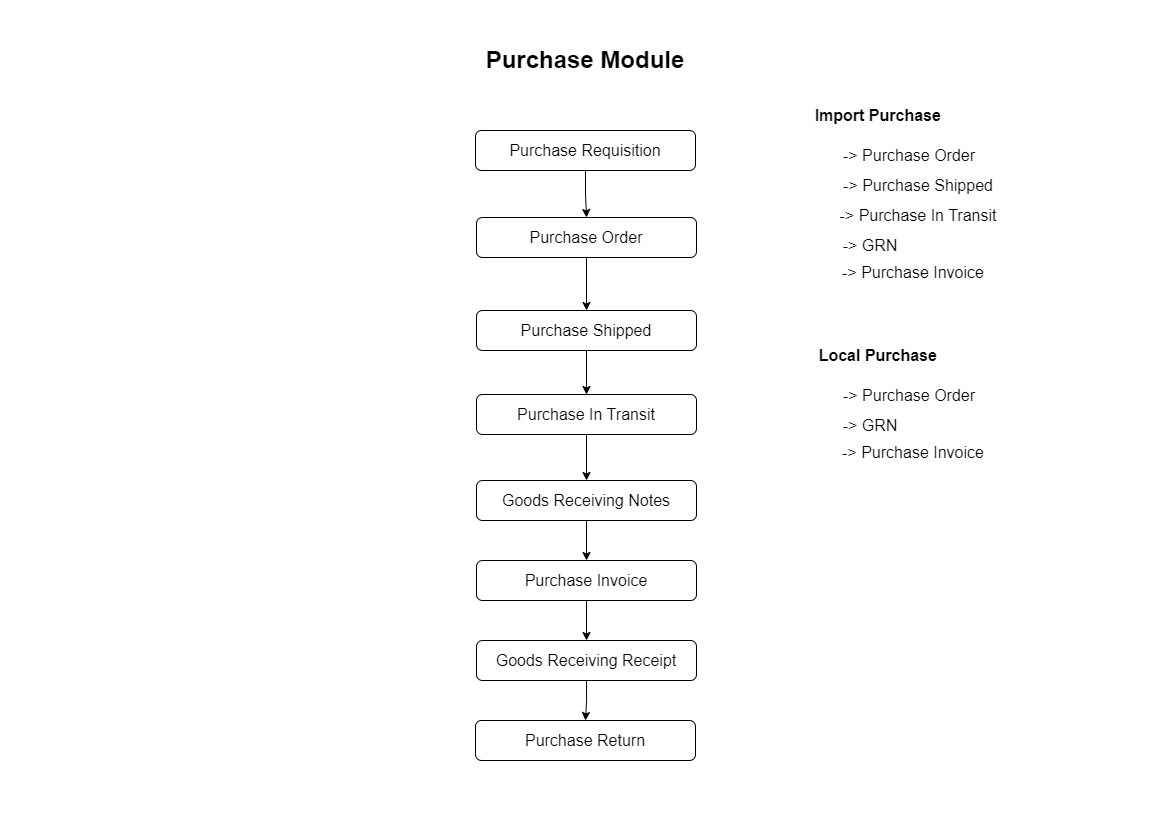

The diagram above was exported from draw.io. Its source (the exported page's mxGraphModel, read from the mxfile embedded in the PNG):
<mxGraphModel dx="1687" dy="899" grid="1" gridSize="10" guides="1" tooltips="1" connect="1" arrows="1" fold="1" page="1" pageScale="1" pageWidth="1169" pageHeight="827" math="0" shadow="0">
  <root>
    <mxCell id="0" />
    <mxCell id="1" parent="0" />
    <mxCell id="W57f-MNDy-hRXJo_eS2e-1" value="&lt;h1&gt;Purchase Module&lt;/h1&gt;" style="text;html=1;strokeColor=none;fillColor=none;spacing=5;spacingTop=-20;whiteSpace=wrap;overflow=hidden;rounded=0;align=center;" vertex="1" parent="1">
      <mxGeometry x="465" y="40" width="240" height="40" as="geometry" />
    </mxCell>
    <mxCell id="W57f-MNDy-hRXJo_eS2e-10" style="edgeStyle=orthogonalEdgeStyle;rounded=0;orthogonalLoop=1;jettySize=auto;html=1;fontSize=16;" edge="1" parent="1" source="W57f-MNDy-hRXJo_eS2e-2" target="W57f-MNDy-hRXJo_eS2e-3">
      <mxGeometry relative="1" as="geometry" />
    </mxCell>
    <mxCell id="W57f-MNDy-hRXJo_eS2e-2" value="&lt;font style=&quot;font-size: 16px;&quot;&gt;Purchase Requisition&lt;/font&gt;" style="rounded=1;whiteSpace=wrap;html=1;" vertex="1" parent="1">
      <mxGeometry x="475" y="130" width="220" height="40" as="geometry" />
    </mxCell>
    <mxCell id="W57f-MNDy-hRXJo_eS2e-11" style="edgeStyle=orthogonalEdgeStyle;rounded=0;orthogonalLoop=1;jettySize=auto;html=1;entryX=0.5;entryY=0;entryDx=0;entryDy=0;fontSize=16;" edge="1" parent="1" source="W57f-MNDy-hRXJo_eS2e-3" target="W57f-MNDy-hRXJo_eS2e-4">
      <mxGeometry relative="1" as="geometry" />
    </mxCell>
    <mxCell id="W57f-MNDy-hRXJo_eS2e-3" value="&lt;font style=&quot;font-size: 16px;&quot;&gt;Purchase Order&lt;/font&gt;" style="rounded=1;whiteSpace=wrap;html=1;" vertex="1" parent="1">
      <mxGeometry x="476" y="217" width="220" height="40" as="geometry" />
    </mxCell>
    <mxCell id="W57f-MNDy-hRXJo_eS2e-12" style="edgeStyle=orthogonalEdgeStyle;rounded=0;orthogonalLoop=1;jettySize=auto;html=1;entryX=0.5;entryY=0;entryDx=0;entryDy=0;fontSize=16;" edge="1" parent="1" source="W57f-MNDy-hRXJo_eS2e-4" target="W57f-MNDy-hRXJo_eS2e-5">
      <mxGeometry relative="1" as="geometry" />
    </mxCell>
    <mxCell id="W57f-MNDy-hRXJo_eS2e-4" value="&lt;font style=&quot;font-size: 16px;&quot;&gt;Purchase Shipped&lt;/font&gt;" style="rounded=1;whiteSpace=wrap;html=1;" vertex="1" parent="1">
      <mxGeometry x="476" y="310" width="220" height="40" as="geometry" />
    </mxCell>
    <mxCell id="W57f-MNDy-hRXJo_eS2e-13" style="edgeStyle=orthogonalEdgeStyle;rounded=0;orthogonalLoop=1;jettySize=auto;html=1;entryX=0.5;entryY=0;entryDx=0;entryDy=0;fontSize=16;" edge="1" parent="1" source="W57f-MNDy-hRXJo_eS2e-5" target="W57f-MNDy-hRXJo_eS2e-6">
      <mxGeometry relative="1" as="geometry" />
    </mxCell>
    <mxCell id="W57f-MNDy-hRXJo_eS2e-5" value="&lt;font style=&quot;font-size: 16px;&quot;&gt;Purchase In Transit&lt;/font&gt;" style="rounded=1;whiteSpace=wrap;html=1;" vertex="1" parent="1">
      <mxGeometry x="476" y="394" width="220" height="40" as="geometry" />
    </mxCell>
    <mxCell id="W57f-MNDy-hRXJo_eS2e-14" style="edgeStyle=orthogonalEdgeStyle;rounded=0;orthogonalLoop=1;jettySize=auto;html=1;fontSize=16;" edge="1" parent="1" source="W57f-MNDy-hRXJo_eS2e-6" target="W57f-MNDy-hRXJo_eS2e-7">
      <mxGeometry relative="1" as="geometry" />
    </mxCell>
    <mxCell id="W57f-MNDy-hRXJo_eS2e-6" value="&lt;font style=&quot;font-size: 16px;&quot;&gt;Goods Receiving Notes&lt;/font&gt;" style="rounded=1;whiteSpace=wrap;html=1;" vertex="1" parent="1">
      <mxGeometry x="476" y="480" width="220" height="40" as="geometry" />
    </mxCell>
    <mxCell id="W57f-MNDy-hRXJo_eS2e-15" style="edgeStyle=orthogonalEdgeStyle;rounded=0;orthogonalLoop=1;jettySize=auto;html=1;entryX=0.5;entryY=0;entryDx=0;entryDy=0;fontSize=16;" edge="1" parent="1" source="W57f-MNDy-hRXJo_eS2e-7" target="W57f-MNDy-hRXJo_eS2e-8">
      <mxGeometry relative="1" as="geometry" />
    </mxCell>
    <mxCell id="W57f-MNDy-hRXJo_eS2e-7" value="&lt;span style=&quot;font-size: 16px;&quot;&gt;Purchase Invoice&lt;/span&gt;" style="rounded=1;whiteSpace=wrap;html=1;" vertex="1" parent="1">
      <mxGeometry x="476" y="560" width="220" height="40" as="geometry" />
    </mxCell>
    <mxCell id="W57f-MNDy-hRXJo_eS2e-16" style="edgeStyle=orthogonalEdgeStyle;rounded=0;orthogonalLoop=1;jettySize=auto;html=1;entryX=0.5;entryY=0;entryDx=0;entryDy=0;fontSize=16;" edge="1" parent="1" source="W57f-MNDy-hRXJo_eS2e-8" target="W57f-MNDy-hRXJo_eS2e-9">
      <mxGeometry relative="1" as="geometry" />
    </mxCell>
    <mxCell id="W57f-MNDy-hRXJo_eS2e-8" value="&lt;span style=&quot;font-size: 16px;&quot;&gt;Goods Receiving Receipt&lt;/span&gt;" style="rounded=1;whiteSpace=wrap;html=1;" vertex="1" parent="1">
      <mxGeometry x="476" y="640" width="220" height="40" as="geometry" />
    </mxCell>
    <mxCell id="W57f-MNDy-hRXJo_eS2e-9" value="&lt;span style=&quot;font-size: 16px;&quot;&gt;Purchase Return&lt;/span&gt;" style="rounded=1;whiteSpace=wrap;html=1;" vertex="1" parent="1">
      <mxGeometry x="475" y="720" width="220" height="40" as="geometry" />
    </mxCell>
    <mxCell id="W57f-MNDy-hRXJo_eS2e-18" value="&lt;b&gt;Import Purchase&amp;nbsp;&lt;/b&gt;" style="text;html=1;strokeColor=none;fillColor=none;align=center;verticalAlign=middle;whiteSpace=wrap;rounded=0;fontSize=16;" vertex="1" parent="1">
      <mxGeometry x="810" y="100" width="140" height="30" as="geometry" />
    </mxCell>
    <mxCell id="W57f-MNDy-hRXJo_eS2e-23" value="-&amp;gt; Purchase Order" style="text;html=1;strokeColor=none;fillColor=none;align=center;verticalAlign=middle;whiteSpace=wrap;rounded=0;fontSize=16;" vertex="1" parent="1">
      <mxGeometry x="819" y="140" width="180" height="30" as="geometry" />
    </mxCell>
    <mxCell id="W57f-MNDy-hRXJo_eS2e-24" value="-&amp;gt; Purchase Shipped" style="text;html=1;strokeColor=none;fillColor=none;align=center;verticalAlign=middle;whiteSpace=wrap;rounded=0;fontSize=16;" vertex="1" parent="1">
      <mxGeometry x="828" y="170" width="180" height="30" as="geometry" />
    </mxCell>
    <mxCell id="W57f-MNDy-hRXJo_eS2e-25" value="-&amp;gt; Purchase In Transit" style="text;html=1;strokeColor=none;fillColor=none;align=center;verticalAlign=middle;whiteSpace=wrap;rounded=0;fontSize=16;" vertex="1" parent="1">
      <mxGeometry x="828" y="200" width="180" height="30" as="geometry" />
    </mxCell>
    <mxCell id="W57f-MNDy-hRXJo_eS2e-26" value="-&amp;gt; GRN" style="text;html=1;strokeColor=none;fillColor=none;align=center;verticalAlign=middle;whiteSpace=wrap;rounded=0;fontSize=16;" vertex="1" parent="1">
      <mxGeometry x="780" y="230" width="180" height="30" as="geometry" />
    </mxCell>
    <mxCell id="W57f-MNDy-hRXJo_eS2e-27" value="-&amp;gt; Purchase Invoice" style="text;html=1;strokeColor=none;fillColor=none;align=center;verticalAlign=middle;whiteSpace=wrap;rounded=0;fontSize=16;" vertex="1" parent="1">
      <mxGeometry x="823" y="257" width="180" height="30" as="geometry" />
    </mxCell>
    <mxCell id="W57f-MNDy-hRXJo_eS2e-28" value="&lt;b&gt;Local Purchase&amp;nbsp;&lt;/b&gt;" style="text;html=1;strokeColor=none;fillColor=none;align=center;verticalAlign=middle;whiteSpace=wrap;rounded=0;fontSize=16;" vertex="1" parent="1">
      <mxGeometry x="810" y="340" width="140" height="30" as="geometry" />
    </mxCell>
    <mxCell id="W57f-MNDy-hRXJo_eS2e-29" value="-&amp;gt; Purchase Order" style="text;html=1;strokeColor=none;fillColor=none;align=center;verticalAlign=middle;whiteSpace=wrap;rounded=0;fontSize=16;" vertex="1" parent="1">
      <mxGeometry x="819" y="380" width="180" height="30" as="geometry" />
    </mxCell>
    <mxCell id="W57f-MNDy-hRXJo_eS2e-30" value="-&amp;gt; GRN" style="text;html=1;strokeColor=none;fillColor=none;align=center;verticalAlign=middle;whiteSpace=wrap;rounded=0;fontSize=16;" vertex="1" parent="1">
      <mxGeometry x="780" y="410" width="180" height="30" as="geometry" />
    </mxCell>
    <mxCell id="W57f-MNDy-hRXJo_eS2e-32" value="-&amp;gt; Purchase Invoice" style="text;html=1;strokeColor=none;fillColor=none;align=center;verticalAlign=middle;whiteSpace=wrap;rounded=0;fontSize=16;" vertex="1" parent="1">
      <mxGeometry x="823" y="437" width="180" height="30" as="geometry" />
    </mxCell>
  </root>
</mxGraphModel>